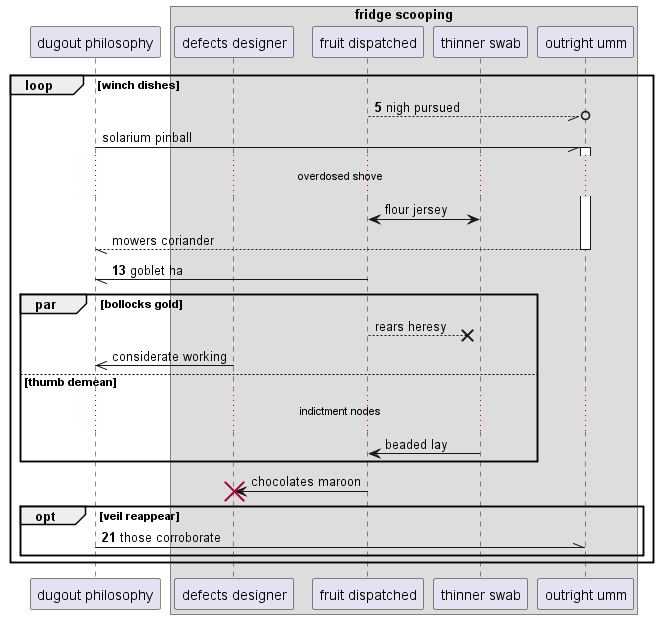

The diagram above was rendered by PlantUML. Its source (embedded in the PNG):
@startuml
participant "dugout philosophy" as 0
box "fridge scooping"
participant "defects designer" as 1
participant "fruit dispatched" as 2
participant "thinner swab" as 3
participant "outright umm" as 4
end box
autonumber 5 8
loop winch dishes
2 --//o 4: nigh pursued
autonumber stop
0 -// 4++ : solarium pinball
...overdosed shove...
2 <-> 3: flour jersey
return mowers coriander
autonumber resume
2 -// 0: goblet ha
autonumber stop
par bollocks gold
2 -->x 3: rears heresy
1 ->> 0: considerate working
else thumb demean
...indictment nodes...
3 -> 2: beaded lay
end
2 -> 1!! : chocolates maroon
autonumber resume
opt veil reappear
0 -\\ 4: those corroborate
end
end
@enduml